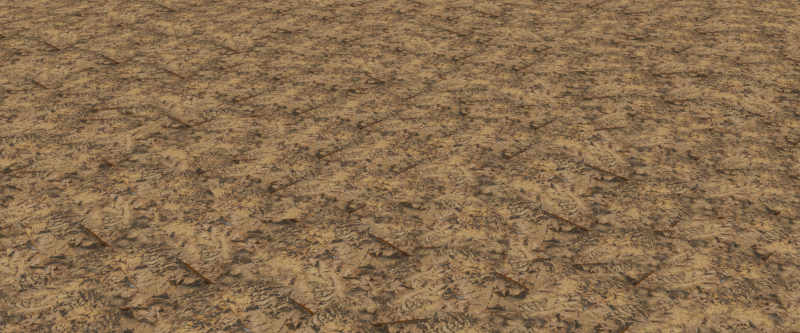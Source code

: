# Source: untiling_a_texture1.blend  (saved by Blender 2.83.12; exported with 4.5.12 LTS)
import bpy
from mathutils import Matrix  # noqa: F401  (used for matrix-valued properties, if any)

bpy.ops.wm.read_factory_settings(use_empty=True)
scene = bpy.context.scene
scene.name = 'Scene'

# ---- collections
col_collection_1 = bpy.data.collections.new('Collection 1'); scene.collection.children.link(col_collection_1)

# ---- images (referenced by path relative to the original .blend; pixels are not part of the script)
import os
ASSET_DIR = os.environ.get("B2B_ASSET_DIR", "")  # directory of the original .blend (textures are referenced by path, not embedded)
HERE = os.path.dirname(os.path.abspath(__file__))  # packed textures are extracted next to this script under _unpacked/

def load_image(name, relpath, width, height, colorspace="sRGB"):
    """Load a texture the original file referenced (path relative to the .blend, or extracted next to this script)."""
    p = next((c for c in (os.path.join(HERE, relpath), os.path.join(ASSET_DIR, relpath)) if relpath and os.path.exists(c)), "")
    if p:
        img = bpy.data.images.load(p, check_existing=True)
        img.name = name
    else:  # same state as the original file: an image datablock whose file is absent (Cycles renders it pink)
        img = bpy.data.images.new(name, width, height)
        img.source = "FILE"
        img.filepath = "//" + (relpath or name)
    img.colorspace_settings.name = colorspace
    return img
img_rock_06_diff_1k_png = load_image('rock_06_diff_1k.png', '_unpacked/rock_06_diff_1k.c008dfd9.png', 1024, 1024, 'sRGB')

# ---- materials (node trees are filled in below, after node groups)
mat_material = bpy.data.materials.new('Material')
mat_material.alpha_threshold = 0.0
mat_material.roughness = 0.5

# ---- node groups
ng_util_math_flerp = bpy.data.node_groups.new('Util.Math.fLerp', 'ShaderNodeTree')
_s = ng_util_math_flerp.interface.new_socket(name='Value', in_out='OUTPUT', socket_type='NodeSocketFloat')
_s.min_value = 0.0
_s.max_value = 0.0
_s = ng_util_math_flerp.interface.new_socket(name='Fac', in_out='INPUT', socket_type='NodeSocketFloat')
_s.min_value = 0.0
_s.max_value = 1.0
_s = ng_util_math_flerp.interface.new_socket(name='Val0', in_out='INPUT', socket_type='NodeSocketFloat')
_s.min_value = 0.0
_s.max_value = 1.0
_s = ng_util_math_flerp.interface.new_socket(name='Val1', in_out='INPUT', socket_type='NodeSocketFloat')
_s.default_value = 1.0
_s.min_value = 0.0
_s.max_value = 1.0
_N = ng_util_math_flerp.nodes; _L = ng_util_math_flerp.links
n0 = _N.new('NodeGroupInput'); n0.name = 'Group Input'; n0.location = (-403, -101)
n1 = _N.new('ShaderNodeMath'); n1.name = 'Math'; n1.location = (-221, -81)
n1.label = '1-n'
n1.hide = True
n1.operation = 'SUBTRACT'
n1.inputs[0].default_value = 1.0
n1.inputs[2].default_value = 0.0
n2 = _N.new('ShaderNodeMath'); n2.name = 'Math.002'; n2.location = (-221, -161)
n2.hide = True
n2.operation = 'MULTIPLY'
n2.inputs[2].default_value = 0.0
n3 = _N.new('ShaderNodeMath'); n3.name = 'Math.001'; n3.location = (-121, -121)
n3.hide = True
n3.operation = 'MULTIPLY'
n3.inputs[2].default_value = 0.0
n4 = _N.new('ShaderNodeMath'); n4.name = 'Math.003'; n4.location = (-20, -141)
n4.hide = True
n4.inputs[2].default_value = 0.0
n5 = _N.new('NodeGroupOutput'); n5.name = 'Group Output'; n5.location = (81, -121)
_L.new(n1.outputs[0], n3.inputs[1])
_L.new(n3.outputs[0], n4.inputs[0])
_L.new(n2.outputs[0], n4.inputs[1])
_L.new(n4.outputs[0], n5.inputs[0])
_L.new(n0.outputs[1], n3.inputs[0])
_L.new(n0.outputs[2], n2.inputs[1])
_L.new(n0.outputs[0], n1.inputs[1])
_L.new(n0.outputs[0], n2.inputs[0])
n5.is_active_output = True
ng_util_math_fstepfunctions = bpy.data.node_groups.new('Util.Math.fStepfunctions', 'ShaderNodeTree')
_s = ng_util_math_fstepfunctions.interface.new_socket(name='Linstep (linear ramp)', in_out='OUTPUT', socket_type='NodeSocketFloat')
_s.min_value = 0.0
_s.max_value = 0.0
_s = ng_util_math_fstepfunctions.interface.new_socket(name='Smoothstep (fast cosine)', in_out='OUTPUT', socket_type='NodeSocketFloat')
_s.min_value = 0.0
_s.max_value = 0.0
_s = ng_util_math_fstepfunctions.interface.new_socket(name='Smootherstep (best look)', in_out='OUTPUT', socket_type='NodeSocketFloat')
_s.min_value = 0.0
_s.max_value = 0.0
_s = ng_util_math_fstepfunctions.interface.new_socket(name='Input Value [0-1]', in_out='INPUT', socket_type='NodeSocketFloat')
_s.min_value = 0.0
_s.max_value = 1.0
_s = ng_util_math_fstepfunctions.interface.new_socket(name='Edge0', in_out='INPUT', socket_type='NodeSocketFloat')
_s.default_value = 0.4
_s.min_value = 0.0
_s.max_value = 1.0
_s = ng_util_math_fstepfunctions.interface.new_socket(name='Edge1', in_out='INPUT', socket_type='NodeSocketFloat')
_s.default_value = 0.6
_s.min_value = 0.0
_s.max_value = 1.0
_N = ng_util_math_fstepfunctions.nodes; _L = ng_util_math_fstepfunctions.links
n0 = _N.new('NodeFrame'); n0.name = 'Frame.003'; n0.location = (233, -98)
n0.label = 'Smoothstep (fast cosine)'
n0.width = 437
n1 = _N.new('NodeFrame'); n1.name = 'Frame.004'; n1.location = (233, -228)
n1.label = 'Smootherstep (best look)'
n1.width = 637
n2 = _N.new('NodeFrame'); n2.name = 'Frame.005'; n2.location = (-130, -27)
n2.label = 'Prepare value'
n2.width = 300
n3 = _N.new('NodeReroute'); n3.name = 'Reroute.019'; n3.location = (36, -45)
n3.label = 'Input'
n3.width = 16
n3.socket_idname = 'NodeSocketFloat'
n4 = _N.new('ShaderNodeMath'); n4.name = 'Math.035'; n4.location = (267, -70)
n4.hide = True
n4.operation = 'MULTIPLY'
n4.inputs[2].default_value = 0.0
n5 = _N.new('ShaderNodeMath'); n5.name = 'Math.032'; n5.location = (67, -70)
n5.label = '2n'
n5.hide = True
n5.operation = 'MULTIPLY'
n5.inputs[1].default_value = 2.0
n5.inputs[2].default_value = 0.0
n6 = _N.new('ShaderNodeMath'); n6.name = 'Math.033'; n6.location = (167, -70)
n6.label = '3-n'
n6.hide = True
n6.operation = 'SUBTRACT'
n6.inputs[0].default_value = 3.0
n6.inputs[2].default_value = 0.0
n7 = _N.new('ShaderNodeMath'); n7.name = 'Math.034'; n7.location = (167, -35)
n7.label = 'n^2'
n7.hide = True
n7.operation = 'MULTIPLY'
n7.inputs[2].default_value = 0.0
n8 = _N.new('ShaderNodeMath'); n8.name = 'Math.044'; n8.location = (467, -52)
n8.hide = True
n8.operation = 'MULTIPLY'
n8.inputs[2].default_value = 0.0
n9 = _N.new('NodeReroute'); n9.name = 'Reroute.017'; n9.location = (36, -52)
n9.label = 'Input'
n9.width = 16
n9.socket_idname = 'NodeSocketFloat'
n10 = _N.new('ShaderNodeMath'); n10.name = 'Math.043'; n10.location = (167, -35)
n10.label = 'n^3'
n10.hide = True
n10.operation = 'POWER'
n10.inputs[1].default_value = 3.0
n10.inputs[2].default_value = 0.0
n11 = _N.new('ShaderNodeMath'); n11.name = 'Math.042'; n11.location = (367, -72)
n11.label = 'n+10'
n11.hide = True
n11.inputs[1].default_value = 10.0
n11.inputs[2].default_value = 0.0
n12 = _N.new('ShaderNodeMath'); n12.name = 'Math.041'; n12.location = (267, -72)
n12.hide = True
n12.operation = 'MULTIPLY'
n12.inputs[2].default_value = 0.0
n13 = _N.new('ShaderNodeMath'); n13.name = 'Math.039'; n13.location = (67, -72)
n13.label = '6n'
n13.hide = True
n13.operation = 'MULTIPLY'
n13.inputs[1].default_value = 6.0
n13.inputs[2].default_value = 0.0
n14 = _N.new('ShaderNodeMath'); n14.name = 'Math.040'; n14.location = (167, -72)
n14.label = 'n-15'
n14.hide = True
n14.operation = 'SUBTRACT'
n14.inputs[1].default_value = 15.0
n14.inputs[2].default_value = 0.0
n15 = _N.new('NodeReroute'); n15.name = 'Reroute.018'; n15.location = (166, -89)
n15.label = 'Input'
n15.width = 16
n15.socket_idname = 'NodeSocketFloat'
n16 = _N.new('NodeGroupOutput'); n16.name = 'Group Output'; n16.location = (883, -63)
n16.width = 167
n17 = _N.new('ShaderNodeMath'); n17.name = 'Math.038'; n17.location = (130, -53)
n17.hide = True
n17.operation = 'DIVIDE'
n17.use_clamp = True
n17.inputs[2].default_value = 0.0
n18 = _N.new('ShaderNodeMath'); n18.name = 'Math.037'; n18.location = (30, -35)
n18.hide = True
n18.operation = 'SUBTRACT'
n18.inputs[2].default_value = 0.0
n19 = _N.new('ShaderNodeMath'); n19.name = 'Math.036'; n19.location = (30, -69)
n19.hide = True
n19.operation = 'SUBTRACT'
n19.inputs[2].default_value = 0.0
n20 = _N.new('NodeGroupInput'); n20.name = 'Group Input'; n20.location = (-303, -30)
n3.parent = n0
n4.parent = n0
n5.parent = n0
n6.parent = n0
n7.parent = n0
n8.parent = n1
n9.parent = n1
n10.parent = n1
n11.parent = n1
n12.parent = n1
n13.parent = n1
n14.parent = n1
n17.parent = n2
n18.parent = n2
n19.parent = n2
_L.new(n5.outputs[0], n6.inputs[1])
_L.new(n3.outputs[0], n7.inputs[0])
_L.new(n3.outputs[0], n7.inputs[1])
_L.new(n7.outputs[0], n4.inputs[0])
_L.new(n6.outputs[0], n4.inputs[1])
_L.new(n3.outputs[0], n5.inputs[0])
_L.new(n18.outputs[0], n17.inputs[0])
_L.new(n19.outputs[0], n17.inputs[1])
_L.new(n9.outputs[0], n13.inputs[0])
_L.new(n13.outputs[0], n14.inputs[0])
_L.new(n14.outputs[0], n12.inputs[1])
_L.new(n9.outputs[0], n12.inputs[0])
_L.new(n9.outputs[0], n10.inputs[0])
_L.new(n10.outputs[0], n8.inputs[0])
_L.new(n11.outputs[0], n8.inputs[1])
_L.new(n15.outputs[0], n9.inputs[0])
_L.new(n15.outputs[0], n3.inputs[0])
_L.new(n20.outputs[2], n19.inputs[0])
_L.new(n12.outputs[0], n11.inputs[0])
_L.new(n8.outputs[0], n16.inputs[2])
_L.new(n4.outputs[0], n16.inputs[1])
_L.new(n15.outputs[0], n16.inputs[0])
_L.new(n17.outputs[0], n15.inputs[0])
_L.new(n20.outputs[0], n18.inputs[0])
_L.new(n20.outputs[1], n18.inputs[1])
_L.new(n20.outputs[1], n19.inputs[1])
n16.is_active_output = True
ng_color_texturemixer = bpy.data.node_groups.new('Color.TextureMixer', 'ShaderNodeTree')
_s = ng_color_texturemixer.interface.new_socket(name='Color', in_out='OUTPUT', socket_type='NodeSocketColor')
_s.default_value = (0.0, 0.0, 0.0, 0.0)
_s = ng_color_texturemixer.interface.new_socket(name='Texture Coords', in_out='INPUT', socket_type='NodeSocketVector')
_s.min_value = 0.0
_s.max_value = -1.0
_s = ng_color_texturemixer.interface.new_socket(name='Color1', in_out='INPUT', socket_type='NodeSocketColor')
_s.default_value = (1.0, 0.25, 0.25, 1.0)
_s = ng_color_texturemixer.interface.new_socket(name='Color2', in_out='INPUT', socket_type='NodeSocketColor')
_s.default_value = (0.5, 0.05, 0.05, 1.0)
_s = ng_color_texturemixer.interface.new_socket(name='Color3', in_out='INPUT', socket_type='NodeSocketColor')
_s.default_value = (0.05, 0.5, 0.05, 1.0)
_s = ng_color_texturemixer.interface.new_socket(name='Color4', in_out='INPUT', socket_type='NodeSocketColor')
_s.default_value = (0.05, 0.05, 0.5, 1.0)
_s = ng_color_texturemixer.interface.new_socket(name='Sharp - Soft [0 - 1]', in_out='INPUT', socket_type='NodeSocketFloat')
_s.subtype = 'FACTOR'
_s.default_value = 0.5
_s.min_value = 0.0
_s.max_value = 1.0
_s = ng_color_texturemixer.interface.new_socket(name='Pattern Scale [1 - 10]', in_out='INPUT', socket_type='NodeSocketFloat')
_s.subtype = 'FACTOR'
_s.default_value = 5.0
_s.min_value = 1.0
_s.max_value = 10.0
_s = ng_color_texturemixer.interface.new_socket(name='Detail [0 - 4] (Keep Low)', in_out='INPUT', socket_type='NodeSocketFloat')
_s.subtype = 'FACTOR'
_s.default_value = 1.0
_s.min_value = 0.0
_s.max_value = 4.0
_s = ng_color_texturemixer.interface.new_socket(name='Weight [0 - 1] (0.5 = Even)', in_out='INPUT', socket_type='NodeSocketFloat')
_s.subtype = 'FACTOR'
_s.default_value = 0.5
_s.min_value = 0.0
_s.max_value = 1.0
_s = ng_color_texturemixer.interface.new_socket(name='Preview [0/1]', in_out='INPUT', socket_type='NodeSocketFloat')
_s.min_value = 0.0
_s.max_value = 1.0
_N = ng_color_texturemixer.nodes; _L = ng_color_texturemixer.links
n0 = _N.new('ShaderNodeMix'); n0.name = 'Mix.009'; n0.location = (-304, 2025)
n0.data_type = 'RGBA'
n0.inputs[7].default_value = (0.1763, 0.01936, 0.5, 1.0)
n1 = _N.new('ShaderNodeMix'); n1.name = 'Mix.008'; n1.location = (-506, 2126)
n1.data_type = 'RGBA'
n1.inputs[7].default_value = (0.0272, 0.5, 0.4926, 1.0)
n2 = _N.new('ShaderNodeMix'); n2.name = 'Mix.007'; n2.location = (-709, 2228)
n2.data_type = 'RGBA'
n2.inputs[7].default_value = (0.169, 0.5, 0.03009, 1.0)
n3 = _N.new('ShaderNodeMix'); n3.name = 'Mix.003'; n3.location = (-911, 2329)
n3.data_type = 'RGBA'
n3.inputs[7].default_value = (0.5, 0.02438, 0.0284, 1.0)
n4 = _N.new('ShaderNodeMath'); n4.name = 'Math.006'; n4.location = (-1215, 2329)
n4.operation = 'GREATER_THAN'
n4.inputs[2].default_value = 0.0
n5 = _N.new('NodeReroute'); n5.name = 'Reroute.007'; n5.location = (-304, 1605)
n5.width = 16
n5.socket_idname = 'NodeSocketFloat'
n6 = _N.new('NodeReroute'); n6.name = 'Reroute.008'; n6.location = (-304, 1388)
n6.width = 16
n6.socket_idname = 'NodeSocketFloat'
n7 = _N.new('NodeReroute'); n7.name = 'Reroute.011'; n7.location = (33, 1991)
n7.width = 16
n8 = _N.new('ShaderNodeMix'); n8.name = 'Mix.001'; n8.location = (405, 2228)
n8.data_type = 'RGBA'
n9 = _N.new('NodeGroupOutput'); n9.name = 'Group Output'; n9.location = (810, 2228)
n10 = _N.new('NodeReroute'); n10.name = 'Reroute.006'; n10.location = (-304, 1822)
n10.width = 16
n10.socket_idname = 'NodeSocketFloat'
n11 = _N.new('ShaderNodeMix'); n11.name = 'Mix'; n11.location = (201, 2228)
n11.data_type = 'RGBA'
n12 = _N.new('NodeReroute'); n12.name = 'Reroute.010'; n12.location = (33, 2099)
n12.width = 16
n13 = _N.new('NodeReroute'); n13.name = 'Reroute.009'; n13.location = (33, 2063)
n13.width = 16
n14 = _N.new('NodeReroute'); n14.name = 'Reroute.012'; n14.location = (33, 2027)
n14.width = 16
n15 = _N.new('ShaderNodeMix'); n15.name = 'Mix.002'; n15.location = (609, 2228)
n15.data_type = 'RGBA'
n16 = _N.new('ShaderNodeMath'); n16.name = 'Math.007'; n16.location = (-875, 1892)
n16.operation = 'MAXIMUM'
n16.inputs[1].default_value = 0.001
n16.inputs[2].default_value = 0.0
n17 = _N.new('ShaderNodeTexNoise'); n17.name = 'Noise Texture.002'; n17.location = (-875, 1727)
n17.inputs[8].default_value = 0.5
n18 = _N.new('ShaderNodeGroup'); n18.name = 'Group.002'; n18.location = (-875, 1553)
n18.node_tree = ng_util_math_flerp
n18.inputs[1].default_value = -0.35
n18.inputs[2].default_value = 0.25
n19 = _N.new('ShaderNodeMath'); n19.name = 'Math.008'; n19.location = (-698, 1885)
n19.operation = 'MULTIPLY'
n19.inputs[2].default_value = 0.0
n20 = _N.new('ShaderNodeBrightContrast'); n20.name = 'Bright/Contrast'; n20.location = (-698, 1727)
n21 = _N.new('ShaderNodeSeparateColor'); n21.name = 'Separate RGB'; n21.location = (-510, 1785)
n22 = _N.new('NodeReroute'); n22.name = 'Reroute.005'; n22.location = (-975, 1696)
n22.width = 16
n22.socket_idname = 'NodeSocketFloatFactor'
n23 = _N.new('NodeReroute'); n23.name = 'Reroute.004'; n23.location = (-975, 1675)
n23.width = 16
n23.socket_idname = 'NodeSocketFloatFactor'
n24 = _N.new('NodeReroute'); n24.name = 'Reroute.001'; n24.location = (-975, 1716)
n24.width = 16
n24.socket_idname = 'NodeSocketVector'
n25 = _N.new('ShaderNodeGroup'); n25.name = 'Group'; n25.location = (-90, 1822)
n25.width = 191
n25.node_tree = ng_util_math_fstepfunctions
n26 = _N.new('ShaderNodeGroup'); n26.name = 'Group.004'; n26.location = (-90, 1605)
n26.width = 190
n26.node_tree = ng_util_math_fstepfunctions
n27 = _N.new('ShaderNodeGroup'); n27.name = 'Group.006'; n27.location = (-90, 1388)
n27.width = 189
n27.node_tree = ng_util_math_fstepfunctions
n28 = _N.new('ShaderNodeMath'); n28.name = 'Math'; n28.location = (-199, 1689)
n28.label = '0.5-n'
n28.hide = True
n28.operation = 'SUBTRACT'
n28.inputs[2].default_value = 0.0
n29 = _N.new('ShaderNodeMath'); n29.name = 'Math.002'; n29.location = (-199, 1466)
n29.label = '0.5-n'
n29.hide = True
n29.operation = 'SUBTRACT'
n29.inputs[2].default_value = 0.0
n30 = _N.new('ShaderNodeMath'); n30.name = 'Math.004'; n30.location = (-199, 1248)
n30.label = '0.5-n'
n30.hide = True
n30.operation = 'SUBTRACT'
n30.inputs[2].default_value = 0.0
n31 = _N.new('ShaderNodeMath'); n31.name = 'Math.001'; n31.location = (-199, 1655)
n31.label = '0.5+n'
n31.hide = True
n31.inputs[2].default_value = 0.0
n32 = _N.new('ShaderNodeMath'); n32.name = 'Math.003'; n32.location = (-199, 1431)
n32.label = '0.5+n'
n32.hide = True
n32.inputs[2].default_value = 0.0
n33 = _N.new('ShaderNodeMath'); n33.name = 'Math.005'; n33.location = (-199, 1214)
n33.label = '0.5+n'
n33.hide = True
n33.inputs[2].default_value = 0.0
n34 = _N.new('NodeGroupInput'); n34.name = 'Group Input'; n34.location = (-1636, 2126)
n34.width = 257
_L.new(n24.outputs[0], n17.inputs[0])
_L.new(n22.outputs[0], n17.inputs[2])
_L.new(n23.outputs[0], n17.inputs[3])
_L.new(n34.outputs[7], n23.inputs[0])
_L.new(n34.outputs[6], n22.inputs[0])
_L.new(n28.outputs[0], n25.inputs[1])
_L.new(n31.outputs[0], n25.inputs[2])
_L.new(n10.outputs[0], n28.inputs[1])
_L.new(n10.outputs[0], n31.inputs[1])
_L.new(n5.outputs[0], n29.inputs[1])
_L.new(n5.outputs[0], n32.inputs[1])
_L.new(n29.outputs[0], n26.inputs[1])
_L.new(n32.outputs[0], n26.inputs[2])
_L.new(n6.outputs[0], n30.inputs[1])
_L.new(n6.outputs[0], n33.inputs[1])
_L.new(n30.outputs[0], n27.inputs[1])
_L.new(n33.outputs[0], n27.inputs[2])
_L.new(n10.outputs[0], n5.inputs[0])
_L.new(n5.outputs[0], n6.inputs[0])
_L.new(n34.outputs[1], n3.inputs[6])
_L.new(n34.outputs[2], n2.inputs[6])
_L.new(n34.outputs[3], n1.inputs[6])
_L.new(n34.outputs[4], n0.inputs[6])
_L.new(n34.outputs[9], n4.inputs[0])
_L.new(n4.outputs[0], n3.inputs[0])
_L.new(n4.outputs[0], n2.inputs[0])
_L.new(n4.outputs[0], n1.inputs[0])
_L.new(n4.outputs[0], n0.inputs[0])
_L.new(n3.outputs[2], n12.inputs[0])
_L.new(n2.outputs[2], n13.inputs[0])
_L.new(n1.outputs[2], n14.inputs[0])
_L.new(n0.outputs[2], n7.inputs[0])
_L.new(n34.outputs[0], n24.inputs[0])
_L.new(n12.outputs[0], n11.inputs[6])
_L.new(n13.outputs[0], n11.inputs[7])
_L.new(n14.outputs[0], n8.inputs[7])
_L.new(n11.outputs[2], n8.inputs[6])
_L.new(n8.outputs[2], n15.inputs[6])
_L.new(n7.outputs[0], n15.inputs[7])
_L.new(n25.outputs[1], n11.inputs[0])
_L.new(n26.outputs[1], n8.inputs[0])
_L.new(n27.outputs[1], n15.inputs[0])
_L.new(n16.outputs[0], n19.inputs[0])
_L.new(n34.outputs[5], n16.inputs[0])
_L.new(n19.outputs[0], n10.inputs[0])
_L.new(n16.outputs[0], n19.inputs[1])
_L.new(n21.outputs[0], n25.inputs[0])
_L.new(n21.outputs[1], n26.inputs[0])
_L.new(n21.outputs[2], n27.inputs[0])
_L.new(n15.outputs[2], n9.inputs[0])
_L.new(n17.outputs[1], n20.inputs[0])
_L.new(n20.outputs[0], n21.inputs[0])
_L.new(n18.outputs[0], n20.inputs[1])
_L.new(n34.outputs[8], n18.inputs[0])
n9.is_active_output = True

# ---- material node trees
mat_material.use_nodes = True; mat_material.node_tree.nodes.clear()
_N = mat_material.node_tree.nodes; _L = mat_material.node_tree.links
n0 = _N.new('ShaderNodeTexImage'); n0.name = 'Image Texture'; n0.location = (-867, 524)
n0.width = 269
n0.image = img_rock_06_diff_1k_png
n1 = _N.new('ShaderNodeMapping'); n1.name = 'Mapping.001'; n1.location = (-1048, 161)
n1.inputs[2].default_value = (0.0, 0.0, 1.381)
n1.inputs[3].default_value = (25.0, -25.0, 0.0)
n2 = _N.new('ShaderNodeMapping'); n2.name = 'Mapping.002'; n2.location = (-1048, -202)
n2.inputs[2].default_value = (0.0, 0.0, 1.468)
n2.inputs[3].default_value = (18.0, -18.0, 0.0)
n3 = _N.new('ShaderNodeMapping'); n3.name = 'Mapping.003'; n3.location = (-1048, -564)
n3.inputs[2].default_value = (0.0, 0.0, 2.096)
n3.inputs[3].default_value = (-15.0, -15.0, 0.0)
n4 = _N.new('ShaderNodeTexCoord'); n4.name = 'Texture Coordinate'; n4.location = (-1270, 645)
n5 = _N.new('ShaderNodeTexImage'); n5.name = 'Image Texture.001'; n5.location = (-867, 161)
n5.width = 269
n5.image = img_rock_06_diff_1k_png
n6 = _N.new('ShaderNodeTexImage'); n6.name = 'Image Texture.002'; n6.location = (-867, -202)
n6.width = 269
n6.image = img_rock_06_diff_1k_png
n7 = _N.new('ShaderNodeTexImage'); n7.name = 'Image Texture.003'; n7.location = (-867, -564)
n7.width = 269
n7.image = img_rock_06_diff_1k_png
n8 = _N.new('ShaderNodeOutputMaterial'); n8.name = 'Material Output'; n8.location = (-40, 645)
n9 = _N.new('ShaderNodeEmission'); n9.name = 'Emission'; n9.location = (-242, 645)
n10 = _N.new('ShaderNodeMapping'); n10.name = 'Mapping'; n10.location = (-1048, 524)
n10.inputs[2].default_value = (0.0, 0.0, 0.4747)
n10.inputs[3].default_value = (20.0, 20.0, 0.0)
n11 = _N.new('ShaderNodeMapping'); n11.name = 'Mapping.004'; n11.location = (-1047, 964)
n11.inputs[3].default_value = (5.0, 5.0, 0.0)
n12 = _N.new('ShaderNodeGroup'); n12.name = 'Group.001'; n12.location = (-524, 645)
n12.width = 244
n12.node_tree = ng_color_texturemixer
n12.inputs[5].default_value = 0.1
n12.inputs[6].default_value = 2.306
n12.inputs[7].default_value = 1.0
n12.inputs[8].default_value = 0.5
n12.inputs[9].default_value = 0.0
_L.new(n4.outputs[2], n11.inputs[0])
_L.new(n4.outputs[2], n10.inputs[0])
_L.new(n10.outputs[0], n0.inputs[0])
_L.new(n0.outputs[0], n12.inputs[1])
_L.new(n4.outputs[2], n1.inputs[0])
_L.new(n1.outputs[0], n5.inputs[0])
_L.new(n4.outputs[2], n2.inputs[0])
_L.new(n2.outputs[0], n6.inputs[0])
_L.new(n4.outputs[2], n3.inputs[0])
_L.new(n3.outputs[0], n7.inputs[0])
_L.new(n5.outputs[0], n12.inputs[2])
_L.new(n6.outputs[0], n12.inputs[3])
_L.new(n7.outputs[0], n12.inputs[4])
_L.new(n12.outputs[0], n9.inputs[0])
_L.new(n9.outputs[0], n8.inputs[0])
_L.new(n11.outputs[0], n12.inputs[0])
n8.is_active_output = True

# ---- world
world_world = bpy.data.worlds.new('World'); scene.world = world_world
world_world.color = (0.05088, 0.05088, 0.05088)
world_world.use_sun_shadow = False
world_world.sun_shadow_jitter_overblur = 0.0
world_world.cycles.sampling_method = 'MANUAL'
world_world.cycles.sample_map_resolution = 2048

# ---- cameras
cam_camera = bpy.data.cameras.new('Camera')
cam_camera.clip_end = 100.0
cam_camera.lens = 35.0
cam_camera.sensor_width = 32.0
cam_camera.sensor_height = 18.0
cam_camera.ortho_scale = 7.314
cam_camera.dof.focus_distance = 0.0

# ---- meshes
me_plane = bpy.data.meshes.new('Plane')
me_plane.from_pydata([(-3.814, -3.814, 0.0), (3.814, -3.814, 0.0), (-3.814, 3.814, 0.0), (3.814, 3.814, 0.0)], [], [(0, 1, 3, 2)])
_uv = me_plane.uv_layers.new(name='UVMap')
_uv.uv.foreach_set('vector', [0.0001, 0.0001, 0.9999, 9.998e-05, 0.9999, 0.9999, 9.998e-05, 0.9999])
me_plane.materials.append(mat_material)
me_plane.use_remesh_preserve_volume = False
me_plane.use_remesh_preserve_attributes = False
me_plane.use_mirror_vertex_groups = False
me_plane.update()

# ---- objects
ob_plane = bpy.data.objects.new('Plane', me_plane)
ob_camera = bpy.data.objects.new('Camera', cam_camera)

# ---- transforms, parenting, visibility, modifiers, constraints
ob_plane.location = (0.0, 0.0, 0.0)
ob_plane.lineart.crease_threshold = 0.0
ob_camera.location = (0.1124, -5.063, 1.695)
ob_camera.rotation_euler = (1.122, -0.0, 0.0)
ob_camera.scale = (1.0, 1.0, 1.0)
ob_camera.lock_rotations_4d = False
ob_camera.empty_display_type = 'ARROWS'
ob_camera.color = (0.0, 0.0, 0.0, 0.0)
ob_camera.display_type = 'WIRE'
ob_camera.lineart.crease_threshold = 0.0

# ---- collection membership
col_collection_1.objects.link(ob_plane)
col_collection_1.objects.link(ob_camera)

# ---- scene / render settings (as saved in the file)
scene.camera = ob_camera
scene.frame_start = 1; scene.frame_end = 250; scene.frame_set(1)
scene.render.engine = 'CYCLES'
scene.render.image_settings.color_mode = 'RGB'
scene.render.image_settings.color_depth = '16'
scene.render.image_settings.compression = 95
scene.render.resolution_y = 800
scene.render.dither_intensity = 0.0
scene.render.use_border = True
scene.cycles.use_denoising = False
scene.cycles.samples = 1
scene.cycles.sampling_pattern = 'TABULATED_SOBOL'
scene.cycles.light_sampling_threshold = 0.0
scene.cycles.use_adaptive_sampling = False
scene.cycles.use_light_tree = False
scene.cycles.caustics_reflective = False
scene.cycles.caustics_refractive = False
scene.cycles.blur_glossy = 0.0
scene.cycles.pixel_filter_type = 'GAUSSIAN'
scene.cycles.sample_clamp_indirect = 0.0
scene.view_settings.view_transform = 'Filmic'
bpy.context.view_layer.update()
